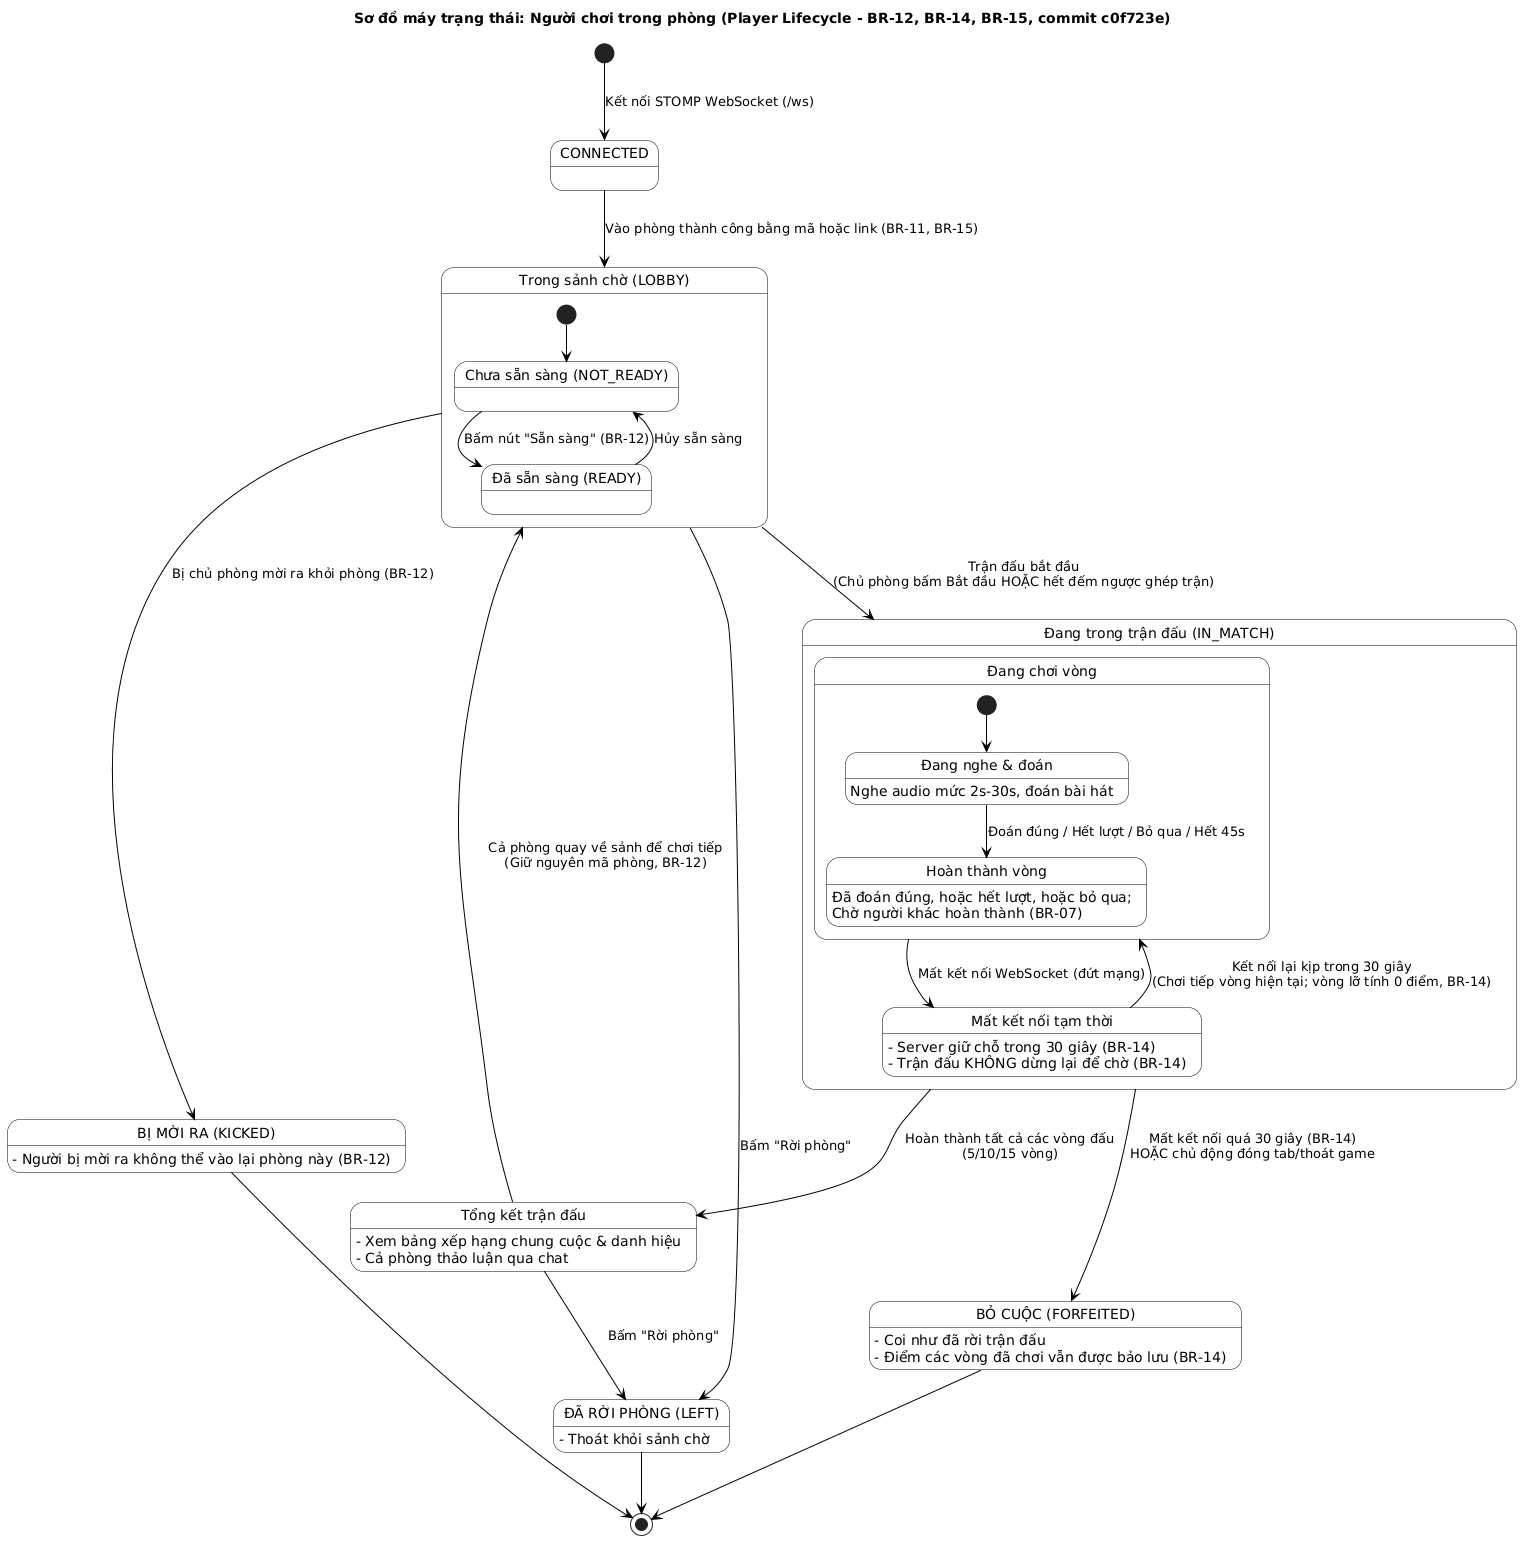

The diagram above was rendered by PlantUML. Its source (embedded in the PNG):
@startuml state-nguoi-choi-trong-phong
title Sơ đồ máy trạng thái: Người chơi trong phòng (Player Lifecycle - BR-12, BR-14, BR-15, commit c0f723e)
skinparam shadowing false
skinparam defaultFontName DejaVu Sans
skinparam state {
  BackgroundColor white
  BorderColor black
  ArrowColor black
  StartColor black
  EndColor black
}

[*] --> CONNECTED : Kết nối STOMP WebSocket (/ws)

CONNECTED --> LOBBY_JOINED : Vào phòng thành công bằng mã hoặc link (BR-11, BR-15)

state LOBBY_JOINED as "Trong sảnh chờ (LOBBY)" {
  state NOT_READY as "Chưa sẵn sàng (NOT_READY)"
  state READY as "Đã sẵn sàng (READY)"

  [*] --> NOT_READY
  NOT_READY --> READY : Bấm nút "Sẵn sàng" (BR-12)
  READY --> NOT_READY : Hủy sẵn sàng
}

LOBBY_JOINED --> KICKED : Bị chủ phòng mời ra khỏi phòng (BR-12)
LOBBY_JOINED --> LEFT : Bấm "Rời phòng"

LOBBY_JOINED --> IN_MATCH : Trận đấu bắt đầu\n(Chủ phòng bấm Bắt đầu HOẶC hết đếm ngược ghép trận)

state IN_MATCH as "Đang trong trận đấu (IN_MATCH)" {
  state ROUND_ACTIVE as "Đang chơi vòng" {
    state PLAYING as "Đang nghe & đoán" : Nghe audio mức 2s-30s, đoán bài hát
    state FINISHED_ROUND as "Hoàn thành vòng" : Đã đoán đúng, hoặc hết lượt, hoặc bỏ qua;\nChờ người khác hoàn thành (BR-07)

    [*] --> PLAYING
    PLAYING --> FINISHED_ROUND : Đoán đúng / Hết lượt / Bỏ qua / Hết 45s
  }

  state DISCONNECTED_GRACE as "Mất kết nối tạm thời" {
    DISCONNECTED_GRACE : - Server giữ chỗ trong 30 giây (BR-14)
    DISCONNECTED_GRACE : - Trận đấu KHÔNG dừng lại để chờ (BR-14)
  }

  ROUND_ACTIVE --> DISCONNECTED_GRACE : Mất kết nối WebSocket (đứt mạng)
  DISCONNECTED_GRACE --> ROUND_ACTIVE : Kết nối lại kịp trong 30 giây\n(Chơi tiếp vòng hiện tại; vòng lỡ tính 0 điểm, BR-14)
}

IN_MATCH --> FORFEITED_LEFT : Mất kết nối quá 30 giây (BR-14)\nHOẶC chủ động đóng tab/thoát game

IN_MATCH --> MATCH_COMPLETED : Hoàn thành tất cả các vòng đấu\n(5/10/15 vòng)

state MATCH_COMPLETED as "Tổng kết trận đấu" {
  MATCH_COMPLETED : - Xem bảng xếp hạng chung cuộc & danh hiệu
  MATCH_COMPLETED : - Cả phòng thảo luận qua chat
}

MATCH_COMPLETED --> LOBBY_JOINED : Cả phòng quay về sảnh để chơi tiếp\n(Giữ nguyên mã phòng, BR-12)
MATCH_COMPLETED --> LEFT : Bấm "Rời phòng"

state KICKED as "BỊ MỜI RA (KICKED)" {
  KICKED : - Người bị mời ra không thể vào lại phòng này (BR-12)
}

state LEFT as "ĐÃ RỜI PHÒNG (LEFT)" {
  LEFT : - Thoát khỏi sảnh chờ
}

state FORFEITED_LEFT as "BỎ CUỘC (FORFEITED)" {
  FORFEITED_LEFT : - Coi như đã rời trận đấu
  FORFEITED_LEFT : - Điểm các vòng đã chơi vẫn được bảo lưu (BR-14)
}

KICKED --> [*]
LEFT --> [*]
FORFEITED_LEFT --> [*]

@enduml